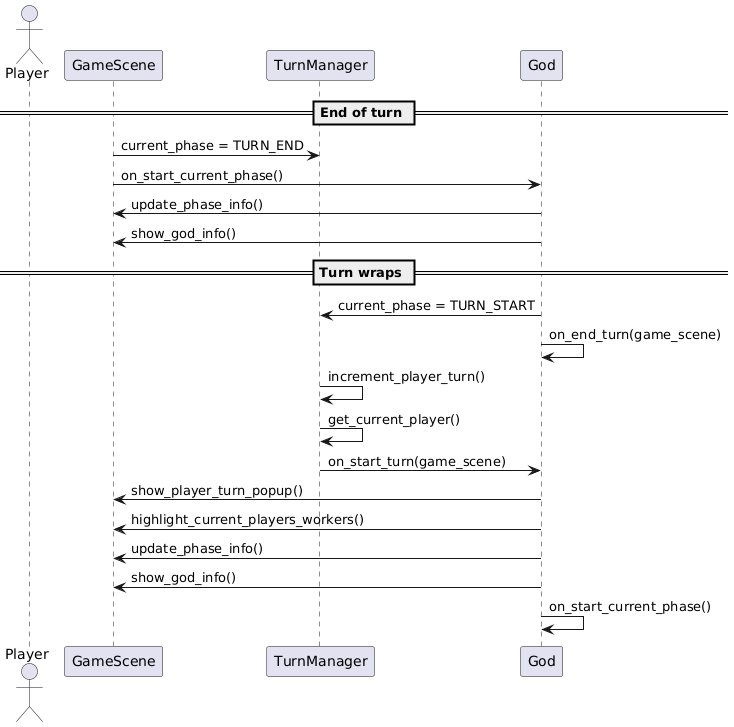

The diagram above was rendered by PlantUML. Its source (embedded in the PNG):
@startuml
actor Player
participant GameScene
participant TurnManager
participant God

== End of turn ==

GameScene -> TurnManager : current_phase = TURN_END
GameScene -> God : on_start_current_phase()

God -> GameScene : update_phase_info()
God -> GameScene : show_god_info()

== Turn wraps ==
God -> TurnManager : current_phase = TURN_START
God -> God : on_end_turn(game_scene)
TurnManager -> TurnManager : increment_player_turn()

TurnManager -> TurnManager : get_current_player()
TurnManager -> God : on_start_turn(game_scene)

God -> GameScene : show_player_turn_popup()
God -> GameScene : highlight_current_players_workers()
God -> GameScene : update_phase_info()
God -> GameScene : show_god_info()

God -> God : on_start_current_phase()
@enduml